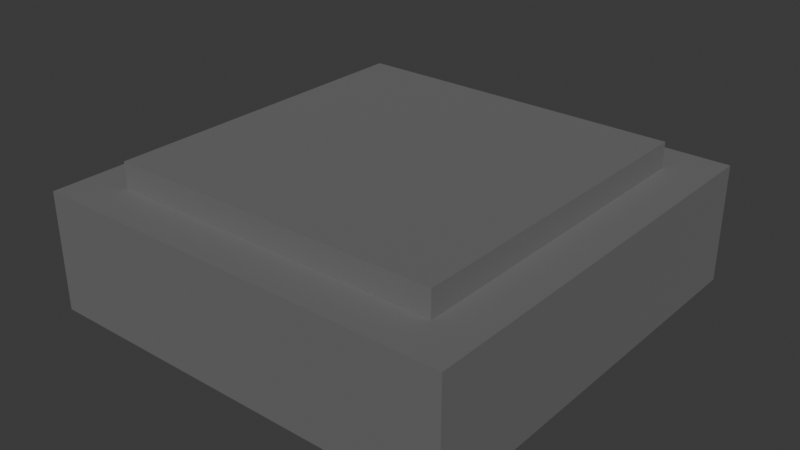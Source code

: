 # Source: LuzQuad.blend  (saved by Blender 4.0.36; exported with 4.5.12 LTS)
import bpy
from mathutils import Matrix  # noqa: F401  (used for matrix-valued properties, if any)

bpy.ops.wm.read_factory_settings(use_empty=True)
scene = bpy.context.scene
scene.name = 'Scene'

# ---- collections
col_collection = bpy.data.collections.new('Collection'); scene.collection.children.link(col_collection)

# ---- materials (node trees are filled in below, after node groups)
mat_luz = bpy.data.materials.new('Luz')
mat_luz.alpha_threshold = 0.0
mat_luz.use_transparent_shadow = False
mat_luz.roughness = 0.5
mat_luz.line_color = (0.0, 0.0, 0.0, 1.0)
mat_lente = bpy.data.materials.new('Lente')
mat_lente.use_transparent_shadow = False

# ---- material node trees
mat_luz.use_nodes = True; mat_luz.node_tree.nodes.clear()
_N = mat_luz.node_tree.nodes; _L = mat_luz.node_tree.links
n0 = _N.new('ShaderNodeOutputMaterial'); n0.name = 'Material Output'; n0.location = (300, 300)
n1 = _N.new('ShaderNodeBsdfPrincipled'); n1.name = 'Principled BSDF'; n1.location = (10, 300)
n1.inputs[0].default_value = (0.2413, 0.2413, 0.2413, 1.0)
n1.inputs[1].default_value = 0.5
n1.inputs[2].default_value = 0.7
n1.inputs[3].default_value = 1.45
_L.new(n1.outputs[0], n0.inputs[0])
n0.is_active_output = True
mat_lente.use_nodes = True; mat_lente.node_tree.nodes.clear()
_N = mat_lente.node_tree.nodes; _L = mat_lente.node_tree.links
n0 = _N.new('ShaderNodeBsdfPrincipled'); n0.name = 'Principled BSDF'; n0.location = (10, 300)
n0.inputs[0].default_value = (1.0, 1.0, 1.0, 1.0)
n0.inputs[1].default_value = 1.0
n0.inputs[3].default_value = 1.45
n0.inputs[4].default_value = 0.2
n1 = _N.new('ShaderNodeOutputMaterial'); n1.name = 'Material Output'; n1.location = (300, 300)
_L.new(n0.outputs[0], n1.inputs[0])
n1.is_active_output = True

# ---- world
world_world = bpy.data.worlds.new('World'); scene.world = world_world
world_world.use_nodes = True; world_world.node_tree.nodes.clear()
_N = world_world.node_tree.nodes; _L = world_world.node_tree.links
n0 = _N.new('ShaderNodeOutputWorld'); n0.name = 'World Output'; n0.location = (300, 300)
n1 = _N.new('ShaderNodeBackground'); n1.name = 'Background'; n1.location = (10, 300)
n1.inputs[0].default_value = (0.05088, 0.05088, 0.05088, 1.0)
_L.new(n1.outputs[0], n0.inputs[0])
n0.is_active_output = True
world_world.color = (0.05088, 0.05088, 0.05088)
world_world.use_sun_shadow = False
world_world.sun_shadow_jitter_overblur = 0.0

# ---- meshes
me_cube = bpy.data.meshes.new('Cube')
me_cube.from_pydata([(1.0, 1.0, 1.0), (0.842, 0.842, -0.4657), (1.0, 1.0, -1.0), (1.0, -1.0, 1.0), (0.842, -0.842, -0.4657), (1.0, -1.0, -1.0), (-1.0, 1.0, 1.0), (-0.842, 0.842, -0.4657), (-1.0, 1.0, -1.0), (-1.0, -1.0, 1.0), (-0.842, -0.842, -0.4657), (-1.0, -1.0, -1.0), (0.842, -0.842, -1.0), (-0.842, 0.842, -1.0), (0.842, 0.842, -1.0), (-0.842, -0.842, -1.0), (0.79, 0.79, 1.431), (0.79, 0.79, 0.9195), (0.79, -0.79, 1.431), (0.79, -0.79, 0.9195), (-0.79, 0.79, 1.431), (-0.79, 0.79, 0.9195), (-0.79, -0.79, 1.431), (-0.79, -0.79, 0.9195)], [], [(0, 6, 9, 3), (5, 3, 9, 11), (11, 9, 6, 8), (15, 11, 8, 2, 5, 12, 14, 13), (5, 11, 15, 12), (2, 0, 3, 5), (8, 6, 0, 2), (1, 4, 10, 7), (15, 10, 4, 12), (13, 7, 10, 15), (12, 4, 1, 14), (14, 1, 7, 13), (16, 20, 22, 18), (19, 18, 22, 23), (23, 22, 20, 21), (21, 17, 19, 23), (17, 16, 18, 19), (21, 20, 16, 17)])
_uv = me_cube.uv_layers.new(name='UVMap')
_uv.uv.foreach_set('vector', [0.625, 0.5, 0.875, 0.5, 0.875, 0.75, 0.625, 0.75, 0.375, 0.75, 0.625, 0.75, 0.625, 1.0, 0.375, 1.0, 0.375, 0.0, 0.625, 0.0, 0.625, 0.25, 0.375, 0.25, 0.1447, 0.7303, 0.125, 0.75, 0.125, 0.5, 0.375, 0.5, 0.375, 0.75, 0.3553, 0.7303, 0.3553, 0.5197, 0.1447, 0.5197, 0.375, 0.75, 0.125, 0.75, 0.1447, 0.7303, 0.3553, 0.7303, 0.375, 0.5, 0.625, 0.5, 0.625, 0.75, 0.375, 0.75, 0.375, 0.25, 0.625, 0.25, 0.625, 0.5, 0.375, 0.5, 0.625, 0.5, 0.625, 0.75, 0.875, 0.75, 0.875, 0.5, 0.4815, 1.0, 0.625, 1.0, 0.625, 0.75, 0.4815, 0.75, 0.4815, 0.25, 0.625, 0.25, 0.625, 0.0, 0.4815, 0.0, 0.4815, 0.75, 0.625, 0.75, 0.625, 0.5, 0.4815, 0.5, 0.4815, 0.5, 0.625, 0.5, 0.625, 0.25, 0.4815, 0.25, 0.625, 0.5, 0.875, 0.5, 0.875, 0.75, 0.625, 0.75, 0.375, 0.75, 0.625, 0.75, 0.625, 1.0, 0.375, 1.0, 0.375, 0.0, 0.625, 0.0, 0.625, 0.25, 0.375, 0.25, 0.125, 0.5, 0.375, 0.5, 0.375, 0.75, 0.125, 0.75, 0.375, 0.5, 0.625, 0.5, 0.625, 0.75, 0.375, 0.75, 0.375, 0.25, 0.625, 0.25, 0.625, 0.5, 0.375, 0.5])
me_cube.materials.append(mat_luz)
me_cube.use_mirror_vertex_groups = False
me_cube.update()
me_plane = bpy.data.meshes.new('Plane')
me_plane.from_pydata([(-1.0, -1.0, 0.0), (1.0, -1.0, 0.0), (-1.0, 1.0, 0.0), (1.0, 1.0, 0.0)], [], [(0, 1, 3, 2)])
_uv = me_plane.uv_layers.new(name='UVMap')
_uv.uv.foreach_set('vector', [0.0, 0.0, 1.0, 0.0, 1.0, 1.0, 0.0, 1.0])
me_plane.materials.append(mat_lente)
me_plane.update()

# ---- objects
ob_sup = bpy.data.objects.new('Sup', me_cube)
ob_lente = bpy.data.objects.new('Lente', me_plane)

# ---- transforms, parenting, visibility, modifiers, constraints
ob_sup.location = (0.0, 0.0, 0.1853)
ob_sup.scale = (1.761, 1.761, 0.4926)
ob_sup.lock_rotations_4d = False
ob_sup.empty_display_type = 'ARROWS'
ob_sup.lineart.crease_threshold = 0.0
ob_lente.location = (0.0, 0.0, -0.1853)
ob_lente.scale = (1.584, 1.584, 1.584)

# ---- collection membership
col_collection.objects.link(ob_sup)
col_collection.objects.link(ob_lente)

# ---- scene / render settings (as saved in the file)
scene.frame_start = 1; scene.frame_end = 250; scene.frame_set(1)
scene.render.engine = 'BLENDER_EEVEE_NEXT'
scene.cycles.sampling_pattern = 'TABULATED_SOBOL'
bpy.context.view_layer.update()

# ---- added for rendering (the .blend has no active camera and no usable light): camera, sun
cam_auto = bpy.data.cameras.new('AutoCamera')
cam_auto.lens = 50.0
cam_auto.sensor_width = 36.0
cam_auto.clip_end = 1000.0
ob_auto_camera = bpy.data.objects.new('AutoCamera', cam_auto)
scene.collection.objects.link(ob_auto_camera)
ob_auto_camera.location = (4.74036, -5.68843, 4.08371)
ob_auto_camera.rotation_euler = (1.09748, -7.21219e-08, 0.694738)
scene.camera = ob_auto_camera
light_auto_sun = bpy.data.lights.new('AutoSun', 'SUN')
light_auto_sun.energy = 3.0
light_auto_sun.angle = 0.0523599
ob_auto_sun = bpy.data.objects.new('AutoSun', light_auto_sun)
scene.collection.objects.link(ob_auto_sun)
ob_auto_sun.rotation_euler = (0.872665, 0.174533, 0.523599)
bpy.context.view_layer.update()
